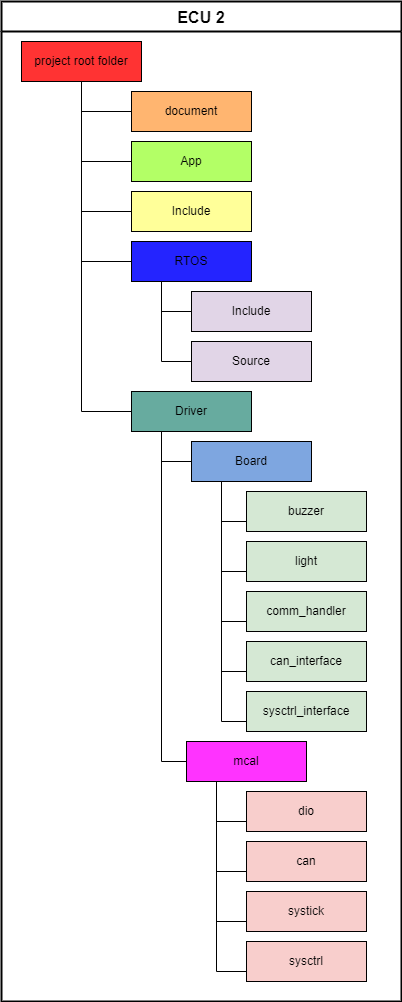

The diagram above was exported from draw.io. Its source (the exported page's mxGraphModel, read from the mxfile embedded in the PNG):
<mxGraphModel dx="-68" dy="505" grid="1" gridSize="10" guides="1" tooltips="1" connect="1" arrows="1" fold="1" page="1" pageScale="1" pageWidth="850" pageHeight="1100" math="0" shadow="0">
  <root>
    <mxCell id="0" />
    <mxCell id="1" parent="0" />
    <mxCell id="zR7jqtk7NUl0c2ECuoco-1" value="ECU 2" style="swimlane;startSize=30;horizontal=1;containerType=tree;rounded=0;fontSize=16;strokeWidth=2;" parent="1" vertex="1">
      <mxGeometry x="1075" y="10" width="400" height="1000" as="geometry">
        <mxRectangle x="970" y="30" width="90" height="30" as="alternateBounds" />
      </mxGeometry>
    </mxCell>
    <mxCell id="zR7jqtk7NUl0c2ECuoco-2" style="edgeStyle=orthogonalEdgeStyle;rounded=0;orthogonalLoop=1;jettySize=auto;html=1;exitX=0.5;exitY=1;exitDx=0;exitDy=0;entryX=0;entryY=0.5;entryDx=0;entryDy=0;endArrow=none;endFill=0;" parent="zR7jqtk7NUl0c2ECuoco-1" source="zR7jqtk7NUl0c2ECuoco-3" target="zR7jqtk7NUl0c2ECuoco-4" edge="1">
      <mxGeometry relative="1" as="geometry" />
    </mxCell>
    <mxCell id="zR7jqtk7NUl0c2ECuoco-3" value="project root folder" style="whiteSpace=wrap;html=1;treeFolding=1;treeMoving=1;newEdgeStyle={&quot;edgeStyle&quot;:&quot;elbowEdgeStyle&quot;,&quot;startArrow&quot;:&quot;none&quot;,&quot;endArrow&quot;:&quot;none&quot;};rounded=0;fillColor=#FF3333;" parent="zR7jqtk7NUl0c2ECuoco-1" vertex="1">
      <mxGeometry x="20" y="40" width="120" height="40" as="geometry" />
    </mxCell>
    <mxCell id="zR7jqtk7NUl0c2ECuoco-4" value="App" style="whiteSpace=wrap;html=1;treeFolding=1;treeMoving=1;newEdgeStyle={&quot;edgeStyle&quot;:&quot;elbowEdgeStyle&quot;,&quot;startArrow&quot;:&quot;none&quot;,&quot;endArrow&quot;:&quot;none&quot;};rounded=0;fillColor=#B3FF66;" parent="zR7jqtk7NUl0c2ECuoco-1" vertex="1">
      <mxGeometry x="130" y="140" width="120" height="40" as="geometry" />
    </mxCell>
    <mxCell id="zR7jqtk7NUl0c2ECuoco-5" style="edgeStyle=orthogonalEdgeStyle;rounded=0;orthogonalLoop=1;jettySize=auto;html=1;exitX=0.5;exitY=1;exitDx=0;exitDy=0;entryX=0;entryY=0.5;entryDx=0;entryDy=0;endArrow=none;endFill=0;" parent="zR7jqtk7NUl0c2ECuoco-1" source="zR7jqtk7NUl0c2ECuoco-3" target="zR7jqtk7NUl0c2ECuoco-6" edge="1">
      <mxGeometry relative="1" as="geometry">
        <mxPoint x="1060" y="110" as="sourcePoint" />
      </mxGeometry>
    </mxCell>
    <mxCell id="zR7jqtk7NUl0c2ECuoco-6" value="Include" style="whiteSpace=wrap;html=1;treeFolding=1;treeMoving=1;newEdgeStyle={&quot;edgeStyle&quot;:&quot;elbowEdgeStyle&quot;,&quot;startArrow&quot;:&quot;none&quot;,&quot;endArrow&quot;:&quot;none&quot;};rounded=0;fillColor=#FFFF99;" parent="zR7jqtk7NUl0c2ECuoco-1" vertex="1">
      <mxGeometry x="130" y="190" width="120" height="40" as="geometry" />
    </mxCell>
    <mxCell id="zR7jqtk7NUl0c2ECuoco-7" style="edgeStyle=orthogonalEdgeStyle;rounded=0;orthogonalLoop=1;jettySize=auto;html=1;exitX=0.5;exitY=1;exitDx=0;exitDy=0;entryX=0;entryY=0.5;entryDx=0;entryDy=0;endArrow=none;endFill=0;" parent="zR7jqtk7NUl0c2ECuoco-1" source="zR7jqtk7NUl0c2ECuoco-3" target="zR7jqtk7NUl0c2ECuoco-9" edge="1">
      <mxGeometry relative="1" as="geometry">
        <mxPoint x="1060" y="110" as="sourcePoint" />
      </mxGeometry>
    </mxCell>
    <mxCell id="zR7jqtk7NUl0c2ECuoco-8" style="edgeStyle=orthogonalEdgeStyle;rounded=0;orthogonalLoop=1;jettySize=auto;html=1;exitX=0.25;exitY=1;exitDx=0;exitDy=0;entryX=0;entryY=0.5;entryDx=0;entryDy=0;endArrow=none;endFill=0;" parent="zR7jqtk7NUl0c2ECuoco-1" source="zR7jqtk7NUl0c2ECuoco-9" target="zR7jqtk7NUl0c2ECuoco-10" edge="1">
      <mxGeometry relative="1" as="geometry" />
    </mxCell>
    <mxCell id="zR7jqtk7NUl0c2ECuoco-9" value="RTOS" style="whiteSpace=wrap;html=1;treeFolding=1;treeMoving=1;newEdgeStyle={&quot;edgeStyle&quot;:&quot;elbowEdgeStyle&quot;,&quot;startArrow&quot;:&quot;none&quot;,&quot;endArrow&quot;:&quot;none&quot;};rounded=0;fillColor=#2424FF;" parent="zR7jqtk7NUl0c2ECuoco-1" vertex="1">
      <mxGeometry x="130" y="240" width="120" height="40" as="geometry" />
    </mxCell>
    <mxCell id="zR7jqtk7NUl0c2ECuoco-10" value="Include" style="whiteSpace=wrap;html=1;treeFolding=1;treeMoving=1;newEdgeStyle={&quot;edgeStyle&quot;:&quot;elbowEdgeStyle&quot;,&quot;startArrow&quot;:&quot;none&quot;,&quot;endArrow&quot;:&quot;none&quot;};rounded=0;fillColor=#E1D5E7;" parent="zR7jqtk7NUl0c2ECuoco-1" vertex="1">
      <mxGeometry x="190" y="290" width="120" height="40" as="geometry" />
    </mxCell>
    <mxCell id="zR7jqtk7NUl0c2ECuoco-11" style="edgeStyle=orthogonalEdgeStyle;rounded=0;orthogonalLoop=1;jettySize=auto;html=1;exitX=0.5;exitY=1;exitDx=0;exitDy=0;entryX=0;entryY=0.5;entryDx=0;entryDy=0;endArrow=none;endFill=0;" parent="zR7jqtk7NUl0c2ECuoco-1" source="zR7jqtk7NUl0c2ECuoco-3" target="zR7jqtk7NUl0c2ECuoco-13" edge="1">
      <mxGeometry relative="1" as="geometry">
        <mxPoint x="1060" y="120" as="sourcePoint" />
      </mxGeometry>
    </mxCell>
    <mxCell id="zR7jqtk7NUl0c2ECuoco-12" style="edgeStyle=orthogonalEdgeStyle;rounded=0;orthogonalLoop=1;jettySize=auto;html=1;exitX=0.25;exitY=1;exitDx=0;exitDy=0;entryX=0;entryY=0.5;entryDx=0;entryDy=0;endArrow=none;endFill=0;" parent="zR7jqtk7NUl0c2ECuoco-1" source="zR7jqtk7NUl0c2ECuoco-13" target="zR7jqtk7NUl0c2ECuoco-17" edge="1">
      <mxGeometry relative="1" as="geometry" />
    </mxCell>
    <mxCell id="zR7jqtk7NUl0c2ECuoco-13" value="Driver" style="whiteSpace=wrap;html=1;treeFolding=1;treeMoving=1;newEdgeStyle={&quot;edgeStyle&quot;:&quot;elbowEdgeStyle&quot;,&quot;startArrow&quot;:&quot;none&quot;,&quot;endArrow&quot;:&quot;none&quot;};rounded=0;fillColor=#67AB9F;" parent="zR7jqtk7NUl0c2ECuoco-1" vertex="1">
      <mxGeometry x="130" y="390" width="120" height="40" as="geometry" />
    </mxCell>
    <mxCell id="zR7jqtk7NUl0c2ECuoco-14" style="edgeStyle=orthogonalEdgeStyle;rounded=0;orthogonalLoop=1;jettySize=auto;html=1;exitX=0.25;exitY=1;exitDx=0;exitDy=0;entryX=0;entryY=0.5;entryDx=0;entryDy=0;endArrow=none;endFill=0;" parent="zR7jqtk7NUl0c2ECuoco-1" source="zR7jqtk7NUl0c2ECuoco-9" target="zR7jqtk7NUl0c2ECuoco-15" edge="1">
      <mxGeometry relative="1" as="geometry">
        <mxPoint x="1130" y="310" as="sourcePoint" />
      </mxGeometry>
    </mxCell>
    <mxCell id="zR7jqtk7NUl0c2ECuoco-15" value="Source" style="whiteSpace=wrap;html=1;treeFolding=1;treeMoving=1;newEdgeStyle={&quot;edgeStyle&quot;:&quot;elbowEdgeStyle&quot;,&quot;startArrow&quot;:&quot;none&quot;,&quot;endArrow&quot;:&quot;none&quot;};rounded=0;fillColor=#E1D5E7;" parent="zR7jqtk7NUl0c2ECuoco-1" vertex="1">
      <mxGeometry x="190" y="340" width="120" height="40" as="geometry" />
    </mxCell>
    <mxCell id="zR7jqtk7NUl0c2ECuoco-16" style="edgeStyle=orthogonalEdgeStyle;rounded=0;orthogonalLoop=1;jettySize=auto;html=1;exitX=0.25;exitY=1;exitDx=0;exitDy=0;entryX=0;entryY=0.75;entryDx=0;entryDy=0;endArrow=none;endFill=0;" parent="zR7jqtk7NUl0c2ECuoco-1" source="zR7jqtk7NUl0c2ECuoco-17" target="zR7jqtk7NUl0c2ECuoco-21" edge="1">
      <mxGeometry relative="1" as="geometry" />
    </mxCell>
    <mxCell id="zR7jqtk7NUl0c2ECuoco-17" value="Board" style="whiteSpace=wrap;html=1;treeFolding=1;treeMoving=1;newEdgeStyle={&quot;edgeStyle&quot;:&quot;elbowEdgeStyle&quot;,&quot;startArrow&quot;:&quot;none&quot;,&quot;endArrow&quot;:&quot;none&quot;};rounded=0;fillColor=#7EA6E0;" parent="zR7jqtk7NUl0c2ECuoco-1" vertex="1">
      <mxGeometry x="190" y="440" width="120" height="40" as="geometry" />
    </mxCell>
    <mxCell id="zR7jqtk7NUl0c2ECuoco-18" style="edgeStyle=orthogonalEdgeStyle;rounded=0;orthogonalLoop=1;jettySize=auto;html=1;exitX=0.25;exitY=1;exitDx=0;exitDy=0;entryX=0;entryY=0.5;entryDx=0;entryDy=0;endArrow=none;endFill=0;" parent="zR7jqtk7NUl0c2ECuoco-1" source="zR7jqtk7NUl0c2ECuoco-13" target="zR7jqtk7NUl0c2ECuoco-20" edge="1">
      <mxGeometry relative="1" as="geometry">
        <mxPoint x="1130" y="460" as="sourcePoint" />
      </mxGeometry>
    </mxCell>
    <mxCell id="zR7jqtk7NUl0c2ECuoco-19" style="edgeStyle=orthogonalEdgeStyle;rounded=0;orthogonalLoop=1;jettySize=auto;html=1;exitX=0.25;exitY=1;exitDx=0;exitDy=0;entryX=0;entryY=0.75;entryDx=0;entryDy=0;endArrow=none;endFill=0;" parent="zR7jqtk7NUl0c2ECuoco-1" source="zR7jqtk7NUl0c2ECuoco-20" target="zR7jqtk7NUl0c2ECuoco-32" edge="1">
      <mxGeometry relative="1" as="geometry" />
    </mxCell>
    <mxCell id="zR7jqtk7NUl0c2ECuoco-20" value="mcal" style="whiteSpace=wrap;html=1;treeFolding=1;treeMoving=1;newEdgeStyle={&quot;edgeStyle&quot;:&quot;elbowEdgeStyle&quot;,&quot;startArrow&quot;:&quot;none&quot;,&quot;endArrow&quot;:&quot;none&quot;};rounded=0;fillColor=#FF33FF;" parent="zR7jqtk7NUl0c2ECuoco-1" vertex="1">
      <mxGeometry x="185" y="740" width="120" height="40" as="geometry" />
    </mxCell>
    <mxCell id="zR7jqtk7NUl0c2ECuoco-21" value="buzzer" style="whiteSpace=wrap;html=1;treeFolding=1;treeMoving=1;newEdgeStyle={&quot;edgeStyle&quot;:&quot;elbowEdgeStyle&quot;,&quot;startArrow&quot;:&quot;none&quot;,&quot;endArrow&quot;:&quot;none&quot;};rounded=0;fillColor=#D5E8D4;" parent="zR7jqtk7NUl0c2ECuoco-1" vertex="1">
      <mxGeometry x="245" y="490" width="120" height="40" as="geometry" />
    </mxCell>
    <mxCell id="zR7jqtk7NUl0c2ECuoco-22" style="edgeStyle=orthogonalEdgeStyle;rounded=0;orthogonalLoop=1;jettySize=auto;html=1;exitX=0.25;exitY=1;exitDx=0;exitDy=0;entryX=0;entryY=0.75;entryDx=0;entryDy=0;endArrow=none;endFill=0;" parent="zR7jqtk7NUl0c2ECuoco-1" source="zR7jqtk7NUl0c2ECuoco-17" target="zR7jqtk7NUl0c2ECuoco-23" edge="1">
      <mxGeometry relative="1" as="geometry">
        <mxPoint x="1190" y="510" as="sourcePoint" />
      </mxGeometry>
    </mxCell>
    <mxCell id="zR7jqtk7NUl0c2ECuoco-23" value="light" style="whiteSpace=wrap;html=1;treeFolding=1;treeMoving=1;newEdgeStyle={&quot;edgeStyle&quot;:&quot;elbowEdgeStyle&quot;,&quot;startArrow&quot;:&quot;none&quot;,&quot;endArrow&quot;:&quot;none&quot;};rounded=0;fillColor=#D5E8D4;" parent="zR7jqtk7NUl0c2ECuoco-1" vertex="1">
      <mxGeometry x="245" y="540" width="120" height="40" as="geometry" />
    </mxCell>
    <mxCell id="zR7jqtk7NUl0c2ECuoco-26" style="edgeStyle=orthogonalEdgeStyle;rounded=0;orthogonalLoop=1;jettySize=auto;html=1;exitX=0.25;exitY=1;exitDx=0;exitDy=0;entryX=0;entryY=0.75;entryDx=0;entryDy=0;endArrow=none;endFill=0;" parent="zR7jqtk7NUl0c2ECuoco-1" source="zR7jqtk7NUl0c2ECuoco-17" target="zR7jqtk7NUl0c2ECuoco-27" edge="1">
      <mxGeometry relative="1" as="geometry">
        <mxPoint x="1190" y="510" as="sourcePoint" />
      </mxGeometry>
    </mxCell>
    <mxCell id="zR7jqtk7NUl0c2ECuoco-27" value="comm_handler" style="whiteSpace=wrap;html=1;treeFolding=1;treeMoving=1;newEdgeStyle={&quot;edgeStyle&quot;:&quot;elbowEdgeStyle&quot;,&quot;startArrow&quot;:&quot;none&quot;,&quot;endArrow&quot;:&quot;none&quot;};rounded=0;fillColor=#D5E8D4;" parent="zR7jqtk7NUl0c2ECuoco-1" vertex="1">
      <mxGeometry x="245" y="590" width="120" height="40" as="geometry" />
    </mxCell>
    <mxCell id="zR7jqtk7NUl0c2ECuoco-28" style="edgeStyle=orthogonalEdgeStyle;rounded=0;orthogonalLoop=1;jettySize=auto;html=1;exitX=0.25;exitY=1;exitDx=0;exitDy=0;entryX=0;entryY=0.75;entryDx=0;entryDy=0;endArrow=none;endFill=0;" parent="zR7jqtk7NUl0c2ECuoco-1" source="zR7jqtk7NUl0c2ECuoco-17" target="zR7jqtk7NUl0c2ECuoco-29" edge="1">
      <mxGeometry relative="1" as="geometry">
        <mxPoint x="1190" y="510" as="sourcePoint" />
      </mxGeometry>
    </mxCell>
    <mxCell id="zR7jqtk7NUl0c2ECuoco-29" value="can_interface" style="whiteSpace=wrap;html=1;treeFolding=1;treeMoving=1;newEdgeStyle={&quot;edgeStyle&quot;:&quot;elbowEdgeStyle&quot;,&quot;startArrow&quot;:&quot;none&quot;,&quot;endArrow&quot;:&quot;none&quot;};rounded=0;fillColor=#D5E8D4;" parent="zR7jqtk7NUl0c2ECuoco-1" vertex="1">
      <mxGeometry x="245" y="640" width="120" height="40" as="geometry" />
    </mxCell>
    <mxCell id="zR7jqtk7NUl0c2ECuoco-30" style="edgeStyle=orthogonalEdgeStyle;rounded=0;orthogonalLoop=1;jettySize=auto;html=1;exitX=0.25;exitY=1;exitDx=0;exitDy=0;entryX=0;entryY=0.75;entryDx=0;entryDy=0;endArrow=none;endFill=0;" parent="zR7jqtk7NUl0c2ECuoco-1" source="zR7jqtk7NUl0c2ECuoco-17" target="zR7jqtk7NUl0c2ECuoco-31" edge="1">
      <mxGeometry relative="1" as="geometry">
        <mxPoint x="1190" y="510" as="sourcePoint" />
      </mxGeometry>
    </mxCell>
    <mxCell id="zR7jqtk7NUl0c2ECuoco-31" value="sysctrl_interface" style="whiteSpace=wrap;html=1;treeFolding=1;treeMoving=1;newEdgeStyle={&quot;edgeStyle&quot;:&quot;elbowEdgeStyle&quot;,&quot;startArrow&quot;:&quot;none&quot;,&quot;endArrow&quot;:&quot;none&quot;};rounded=0;fillColor=#D5E8D4;" parent="zR7jqtk7NUl0c2ECuoco-1" vertex="1">
      <mxGeometry x="245" y="690" width="120" height="40" as="geometry" />
    </mxCell>
    <mxCell id="zR7jqtk7NUl0c2ECuoco-32" value="dio" style="whiteSpace=wrap;html=1;treeFolding=1;treeMoving=1;newEdgeStyle={&quot;edgeStyle&quot;:&quot;elbowEdgeStyle&quot;,&quot;startArrow&quot;:&quot;none&quot;,&quot;endArrow&quot;:&quot;none&quot;};rounded=0;fillColor=#F8CECC;" parent="zR7jqtk7NUl0c2ECuoco-1" vertex="1">
      <mxGeometry x="245" y="790" width="120" height="40" as="geometry" />
    </mxCell>
    <mxCell id="zR7jqtk7NUl0c2ECuoco-35" style="edgeStyle=orthogonalEdgeStyle;rounded=0;orthogonalLoop=1;jettySize=auto;html=1;exitX=0.25;exitY=1;exitDx=0;exitDy=0;entryX=0;entryY=0.75;entryDx=0;entryDy=0;endArrow=none;endFill=0;" parent="zR7jqtk7NUl0c2ECuoco-1" source="zR7jqtk7NUl0c2ECuoco-20" target="zR7jqtk7NUl0c2ECuoco-36" edge="1">
      <mxGeometry relative="1" as="geometry">
        <mxPoint x="1185" y="810" as="sourcePoint" />
      </mxGeometry>
    </mxCell>
    <mxCell id="zR7jqtk7NUl0c2ECuoco-36" value="can" style="whiteSpace=wrap;html=1;treeFolding=1;treeMoving=1;newEdgeStyle={&quot;edgeStyle&quot;:&quot;elbowEdgeStyle&quot;,&quot;startArrow&quot;:&quot;none&quot;,&quot;endArrow&quot;:&quot;none&quot;};rounded=0;fillColor=#F8CECC;" parent="zR7jqtk7NUl0c2ECuoco-1" vertex="1">
      <mxGeometry x="245" y="840" width="120" height="40" as="geometry" />
    </mxCell>
    <mxCell id="zR7jqtk7NUl0c2ECuoco-37" style="edgeStyle=orthogonalEdgeStyle;rounded=0;orthogonalLoop=1;jettySize=auto;html=1;exitX=0.25;exitY=1;exitDx=0;exitDy=0;entryX=0;entryY=0.75;entryDx=0;entryDy=0;endArrow=none;endFill=0;" parent="zR7jqtk7NUl0c2ECuoco-1" source="zR7jqtk7NUl0c2ECuoco-20" target="zR7jqtk7NUl0c2ECuoco-38" edge="1">
      <mxGeometry relative="1" as="geometry">
        <mxPoint x="1185" y="810" as="sourcePoint" />
      </mxGeometry>
    </mxCell>
    <mxCell id="zR7jqtk7NUl0c2ECuoco-38" value="systick" style="whiteSpace=wrap;html=1;treeFolding=1;treeMoving=1;newEdgeStyle={&quot;edgeStyle&quot;:&quot;elbowEdgeStyle&quot;,&quot;startArrow&quot;:&quot;none&quot;,&quot;endArrow&quot;:&quot;none&quot;};rounded=0;fillColor=#F8CECC;" parent="zR7jqtk7NUl0c2ECuoco-1" vertex="1">
      <mxGeometry x="245" y="890" width="120" height="40" as="geometry" />
    </mxCell>
    <mxCell id="zR7jqtk7NUl0c2ECuoco-39" style="edgeStyle=orthogonalEdgeStyle;rounded=0;orthogonalLoop=1;jettySize=auto;html=1;exitX=0.25;exitY=1;exitDx=0;exitDy=0;entryX=0;entryY=0.75;entryDx=0;entryDy=0;endArrow=none;endFill=0;" parent="zR7jqtk7NUl0c2ECuoco-1" source="zR7jqtk7NUl0c2ECuoco-20" target="zR7jqtk7NUl0c2ECuoco-40" edge="1">
      <mxGeometry relative="1" as="geometry">
        <mxPoint x="1185" y="810" as="sourcePoint" />
      </mxGeometry>
    </mxCell>
    <mxCell id="zR7jqtk7NUl0c2ECuoco-40" value="sysctrl" style="whiteSpace=wrap;html=1;treeFolding=1;treeMoving=1;newEdgeStyle={&quot;edgeStyle&quot;:&quot;elbowEdgeStyle&quot;,&quot;startArrow&quot;:&quot;none&quot;,&quot;endArrow&quot;:&quot;none&quot;};rounded=0;fillColor=#F8CECC;" parent="zR7jqtk7NUl0c2ECuoco-1" vertex="1">
      <mxGeometry x="245" y="940" width="120" height="40" as="geometry" />
    </mxCell>
    <mxCell id="LrI9z7CFahbueQL_Ewoe-5" value="" style="edgeStyle=elbowEdgeStyle;rounded=0;orthogonalLoop=1;jettySize=auto;html=1;elbow=vertical;startArrow=none;endArrow=none;entryX=0;entryY=0.5;entryDx=0;entryDy=0;" parent="zR7jqtk7NUl0c2ECuoco-1" source="zR7jqtk7NUl0c2ECuoco-3" target="LrI9z7CFahbueQL_Ewoe-6" edge="1">
      <mxGeometry relative="1" as="geometry">
        <mxPoint x="210" y="140" as="targetPoint" />
        <Array as="points">
          <mxPoint x="80" y="110" />
          <mxPoint x="100" y="110" />
          <mxPoint x="90" y="120" />
        </Array>
      </mxGeometry>
    </mxCell>
    <mxCell id="LrI9z7CFahbueQL_Ewoe-6" value="document" style="whiteSpace=wrap;html=1;treeFolding=1;treeMoving=1;newEdgeStyle={&quot;edgeStyle&quot;:&quot;elbowEdgeStyle&quot;,&quot;startArrow&quot;:&quot;none&quot;,&quot;endArrow&quot;:&quot;none&quot;};rounded=0;fillColor=#FFB570;" parent="zR7jqtk7NUl0c2ECuoco-1" vertex="1">
      <mxGeometry x="130" y="90" width="120" height="40" as="geometry" />
    </mxCell>
  </root>
</mxGraphModel>